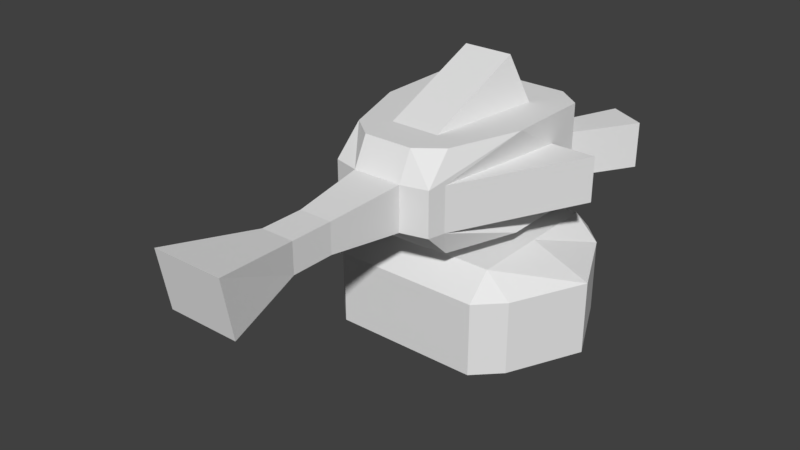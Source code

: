 # Source: Turet.blend  (saved by Blender 2.79.0; exported with 4.5.12 LTS)
import bpy
from mathutils import Matrix  # noqa: F401  (used for matrix-valued properties, if any)

bpy.ops.wm.read_factory_settings(use_empty=True)
scene = bpy.context.scene
scene.name = 'Scene'

# ---- collections
col_collection_1 = bpy.data.collections.new('Collection 1'); scene.collection.children.link(col_collection_1)

# ---- world
world_world = bpy.data.worlds.new('World'); scene.world = world_world
world_world.color = (0.05088, 0.05088, 0.05088)
world_world.use_sun_shadow = False
world_world.sun_shadow_jitter_overblur = 0.0
world_world.cycles.sampling_method = 'MANUAL'

# ---- meshes
me_cube_002 = bpy.data.meshes.new('Cube.002')
me_cube_002.from_pydata([(0.4, 0.6, 0.9662), (0.4, 0.6, 1.766), (0.4, -0.8275, 0.9662), (0.4, -0.8275, 1.766), (-0.4, 0.6, 0.9662), (-0.4, -0.8275, 1.766), (-0.4, 0.6, 1.766), (-0.4, -0.8275, 0.9662), (-0.6, -0.25, 0.9662), (-0.6, -0.25, 1.766), (0.6, -0.25, 0.9662), (0.6, -0.25, 1.766), (0.4, -0.25, 1.766), (0.4, -0.25, 0.9662), (-0.4, -0.25, 0.9662), (-0.4, -0.25, 1.766), (-0.6, 0.45, 1.766), (0.6, 0.45, 0.9662), (-0.6, 0.45, 0.9662), (0.6, 0.45, 1.766), (0.4, 0.45, 1.766), (0.4, 0.45, 0.9662), (-0.4, 0.45, 0.9662), (-0.4, 0.45, 1.766), (-0.2, 0.6, 1.766), (-0.2, -0.8574, 0.9662), (-0.2, 0.6, 0.9662), (-0.2, -0.9836, 1.766), (-0.2, -0.6921, 1.766), (-0.2, -0.25, 0.9662), (-0.2, 0.45, 0.9662), (-0.2, 0.45, 1.766), (0.2, 0.6, 1.766), (0.2, -0.8574, 0.9662), (0.2, -0.6921, 1.766), (0.2, 0.45, 1.766), (0.2, 0.6, 0.9662), (0.2, -0.9836, 1.766), (0.2, -0.25, 0.9662), (0.2, 0.45, 0.9662), (-0.6, 0.1609, 0.9662), (0.6, 0.1609, 1.766), (0.4, 0.1609, 1.766), (0.4, 0.1609, 0.9662), (-0.4, 0.1609, 0.9662), (-0.4, 0.1609, 1.766), (-0.6, 0.1609, 1.766), (0.6, 0.1609, 0.9662), (-0.2, 0.1609, 0.9662), (-0.2, 0.1609, 1.766), (0.2, 0.1609, 1.766), (0.2, 0.1609, 0.9662), (-0.2, -0.25, 0.3248), (0.2, -0.25, 0.3248), (-0.2, 0.1609, 0.3248), (0.2, 0.1609, 0.3248), (0.4128, -1.046, 1.17), (0.4, 0.6, 1.17), (-0.4, 0.6, 1.17), (-0.4128, -1.046, 1.17), (0.4449, -0.9092, 1.17), (-0.4449, -0.9092, 1.17), (0.6, 0.45, 1.17), (-0.6, 0.45, 1.17), (-0.2, -1.1, 1.17), (-0.2, 0.6, 1.17), (0.2, -1.1, 1.17), (0.2, 0.6, 1.17), (-0.6, 0.1609, 1.17), (0.6, 0.1609, 1.17), (0.4128, -1.046, 1.534), (0.4, 0.6, 1.534), (-0.4, 0.6, 1.534), (-0.4128, -1.046, 1.534), (0.4449, -0.9092, 1.534), (-0.4449, -0.9092, 1.534), (0.6, 0.45, 1.534), (-0.6, 0.45, 1.534), (-0.2, -1.1, 1.534), (-0.2, 0.6, 1.534), (0.2, -1.1, 1.534), (0.2, 0.6, 1.534), (-0.6, 0.1609, 1.534), (0.6, 0.1609, 1.534), (-0.2834, -2.702, 1.12), (0.2834, -2.702, 1.12), (-0.2834, -2.785, 1.584), (0.2834, -2.785, 1.584), (-0.4, 0.6, 1.17), (-0.6, 0.45, 1.17), (-0.4, 0.6, 1.534), (-0.6, 0.45, 1.534), (0.5958, 1.081, 1.17), (0.8937, 0.9315, 1.17), (0.5958, 1.081, 1.534), (0.8937, 0.9315, 1.534), (-0.5958, 1.081, 1.17), (-0.8937, 0.9315, 1.17), (-0.5958, 1.081, 1.534), (-0.8937, 0.9315, 1.534), (0.1341, -1.71, 1.474), (0.1341, -1.71, 1.23), (-0.1341, -1.71, 1.23), (-0.1341, -1.71, 1.474), (0.1341, -2.056, 1.474), (-0.1341, -2.056, 1.23), (0.1341, -2.056, 1.23), (-0.1341, -2.056, 1.474), (0.0, 0.1609, 1.766), (-0.2, 0.1609, 2.13), (0.2, 0.1609, 2.13), (0.0, 0.1609, 2.13), (-0.9624, 0.1609, 1.17), (0.9624, 0.1609, 1.17), (-0.9624, 0.1609, 1.534), (0.9624, 0.1609, 1.534), (-0.2, 0.4004, 1.17), (0.2, 0.4004, 1.17), (-0.2, 0.4004, 1.534), (0.2, 0.4004, 1.534)], [], [(77, 16, 6, 72), (18, 4, 22), (5, 15, 9), (16, 23, 6), (19, 1, 20), (38, 13, 2, 33), (3, 11, 12), (81, 32, 1, 71), (62, 17, 0, 57), (28, 15, 5, 27), (78, 27, 5, 73), (49, 45, 15, 28), (40, 44, 14, 8), (51, 43, 13, 38), (41, 42, 12, 11), (45, 46, 9, 15), (43, 47, 10, 13), (83, 41, 11, 74), (17, 21, 0), (7, 8, 14), (70, 74, 11, 3), (13, 10, 2), (36, 0, 21, 39), (75, 73, 5, 9), (24, 6, 23, 31), (82, 46, 16, 77), (32, 24, 31, 35), (4, 26, 30, 22), (44, 48, 29, 14), (110, 34, 17), (80, 37, 27, 78), (34, 28, 27, 37), (72, 6, 24, 79), (14, 29, 25, 7), (12, 34, 37, 3), (70, 3, 37, 80), (42, 50, 34, 12), (1, 32, 35, 20), (26, 36, 39, 30), (29, 48, 54, 52), (79, 24, 32, 81), (29, 38, 33, 25), (30, 39, 51, 48), (20, 35, 50, 42), (35, 31, 49, 108, 50), (22, 30, 48, 44), (75, 9, 46, 82), (76, 19, 41, 83), (21, 17, 47, 43), (23, 16, 46, 45), (19, 20, 42, 41), (39, 21, 43, 51), (18, 22, 44, 40), (31, 23, 45, 49), (54, 55, 53, 52), (48, 51, 55, 54), (51, 38, 53, 55), (38, 29, 52, 53), (17, 62, 69, 47), (8, 61, 68, 40), (26, 65, 67, 36), (2, 56, 66, 33), (4, 58, 65, 26), (33, 66, 64, 25), (40, 68, 63, 18), (8, 7, 59, 61), (2, 10, 60, 56), (47, 69, 60, 10), (25, 64, 59, 7), (91, 90, 98, 99), (36, 67, 57, 0), (18, 63, 58, 4), (19, 76, 71, 1), (62, 76, 83, 69), (69, 83, 115, 113), (67, 65, 116, 117), (56, 70, 80, 66), (58, 72, 79, 65), (106, 104, 87, 85), (68, 82, 77, 63), (61, 59, 73, 75), (56, 60, 74, 70), (82, 68, 112, 114), (64, 78, 73, 59), (67, 81, 71, 57), (58, 63, 89, 88), (85, 87, 86, 84), (107, 105, 84, 86), (105, 106, 85, 84), (104, 107, 86, 87), (62, 57, 92, 93), (72, 58, 88, 90), (77, 72, 90, 91), (63, 77, 91, 89), (95, 93, 92, 94), (97, 99, 98, 96), (57, 71, 94, 92), (89, 91, 99, 97), (76, 62, 93, 95), (88, 89, 97, 96), (90, 88, 96, 98), (71, 76, 95, 94), (80, 78, 103, 100), (64, 66, 101, 102), (78, 64, 102, 103), (66, 80, 100, 101), (100, 103, 107, 104), (102, 101, 106, 105), (103, 102, 105, 107), (101, 100, 104, 106), (49, 109, 111, 108), (108, 111, 110, 50), (49, 28, 109), (34, 110, 111, 109, 28), (69, 113, 60), (74, 115, 83), (60, 113, 115, 74), (68, 61, 112), (82, 114, 75), (61, 75, 114, 112), (116, 118, 119, 117), (79, 81, 119, 118), (81, 67, 117, 119), (65, 79, 118, 116)])
me_cube_002.use_remesh_preserve_volume = False
me_cube_002.use_remesh_preserve_attributes = False
me_cube_002.use_mirror_vertex_groups = False
me_cube_002.update()
me_cube_001 = bpy.data.meshes.new('Cube.001')
me_cube_001.from_pydata([(-0.8, 0.6, 0.006121), (-0.8, 0.6, 0.6061), (0.8, 0.6, 0.006121), (0.8, 0.6, 0.6061), (-0.8, -0.6, 0.006121), (0.8, -0.6, 0.6061), (-0.8, -0.6, 0.6061), (0.8, -0.6, 0.006121), (-0.6, 0.8, 0.006121), (-0.6, 0.8, 0.6061), (-0.6, -0.8, 0.006121), (-0.6, -0.8, 0.6061), (-0.6, 0.6, 0.8061), (-0.6, 0.6, 0.006121), (-0.6, -0.6, 0.8061), (-0.6, -0.6, 0.006121), (0.6, 0.8, 0.6061), (0.6, -0.8, 0.006121), (0.6, 0.6, 0.8061), (0.6, -0.6, 0.8061), (0.6, 0.8, 0.006121), (0.6, -0.8, 0.6061), (0.6, 0.6, 0.006121), (0.6, -0.6, 0.006121), (-1.082, 0.0, 0.6061), (1.082, 0.0, 0.006121), (-1.082, 0.0, 0.006121), (1.082, 0.0, 0.6061), (-0.6, 0.0, 0.006121), (-0.6, 0.0, 0.8061), (0.6, 0.0, 0.8061), (0.6, 0.0, 0.006121)], [], [(8, 0, 1, 9), (14, 6, 11), (17, 7, 5, 21), (9, 1, 12), (5, 19, 21), (26, 24, 1, 0), (29, 24, 6, 14), (31, 25, 7, 23), (25, 27, 5, 7), (26, 28, 15, 4), (30, 29, 14, 19), (4, 10, 11, 6), (16, 9, 12, 18), (19, 14, 11, 21), (17, 21, 11, 10), (20, 16, 3, 2), (3, 16, 18), (27, 30, 19, 5), (28, 31, 23, 15), (8, 20, 22, 13), (15, 23, 17, 10), (8, 9, 16, 20), (13, 22, 31, 28), (3, 18, 30, 27), (18, 12, 29, 30), (0, 13, 28, 26), (2, 3, 27, 25), (22, 2, 25, 31), (12, 1, 24, 29), (4, 6, 24, 26), (17, 23, 7), (20, 2, 22), (0, 8, 13), (4, 15, 10)])
me_cube_001.use_remesh_preserve_volume = False
me_cube_001.use_remesh_preserve_attributes = False
me_cube_001.use_mirror_vertex_groups = False
me_cube_001.update()

# ---- objects
ob_head = bpy.data.objects.new('Head', me_cube_002)
ob_turetbase = bpy.data.objects.new('TuretBase', me_cube_001)

# ---- transforms, parenting, visibility, modifiers, constraints
ob_head.location = (0.0, 0.0, 0.0)
ob_head.lineart.crease_threshold = 0.0
ob_turetbase.location = (0.0, 0.0, 0.0)
ob_turetbase.lineart.crease_threshold = 0.0

# ---- collection membership
col_collection_1.objects.link(ob_head)
col_collection_1.objects.link(ob_turetbase)

# ---- scene / render settings (as saved in the file)
scene.frame_start = 1; scene.frame_end = 250; scene.frame_set(1)
scene.render.engine = 'BLENDER_EEVEE_NEXT'
scene.render.resolution_percentage = 50
scene.render.dither_intensity = 0.0
scene.cycles.use_denoising = False
scene.cycles.samples = 128
scene.cycles.sampling_pattern = 'TABULATED_SOBOL'
scene.cycles.use_adaptive_sampling = False
scene.cycles.use_light_tree = False
scene.cycles.blur_glossy = 0.0
scene.cycles.sample_clamp_indirect = 0.0
scene.view_settings.view_transform = 'Standard'
bpy.context.view_layer.update()

# ---- added for rendering (the .blend has no active camera and no usable light): camera, sun
cam_auto = bpy.data.cameras.new('AutoCamera')
cam_auto.lens = 50.0
cam_auto.sensor_width = 36.0
cam_auto.clip_end = 1000.0
ob_auto_camera = bpy.data.objects.new('AutoCamera', cam_auto)
scene.collection.objects.link(ob_auto_camera)
ob_auto_camera.location = (4.54597, -6.30676, 4.70466)
ob_auto_camera.rotation_euler = (1.09748, -7.21219e-08, 0.694738)
scene.camera = ob_auto_camera
light_auto_sun = bpy.data.lights.new('AutoSun', 'SUN')
light_auto_sun.energy = 3.0
light_auto_sun.angle = 0.0523599
ob_auto_sun = bpy.data.objects.new('AutoSun', light_auto_sun)
scene.collection.objects.link(ob_auto_sun)
ob_auto_sun.rotation_euler = (0.872665, 0.174533, 0.523599)
bpy.context.view_layer.update()
